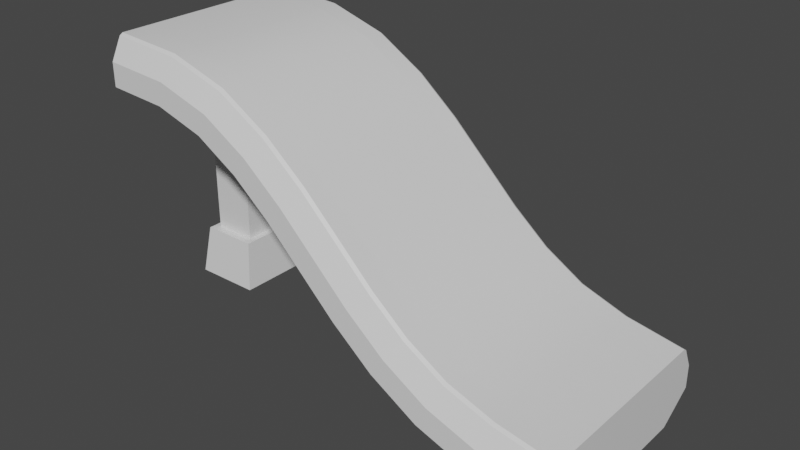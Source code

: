 # Source: StraightHighStart.blend  (saved by Blender 2.80.74; exported with 4.5.12 LTS)
import bpy
from mathutils import Matrix  # noqa: F401  (used for matrix-valued properties, if any)

bpy.ops.wm.read_factory_settings(use_empty=True)
scene = bpy.context.scene
scene.name = 'Scene'

# ---- collections
col_collection = bpy.data.collections.new('Collection'); scene.collection.children.link(col_collection)

# ---- materials (node trees are filled in below, after node groups)
mat_material_001 = bpy.data.materials.new('Material.001')
mat_material_001.alpha_threshold = 0.0
mat_material_001.use_transparent_shadow = False
mat_material_001.line_color = (0.0, 0.0, 0.0, 1.0)

# ---- node groups
ng_auto_smooth = bpy.data.node_groups.new('Auto Smooth', 'GeometryNodeTree')
_s = ng_auto_smooth.interface.new_socket(name='Geometry', in_out='OUTPUT', socket_type='NodeSocketGeometry')
_s = ng_auto_smooth.interface.new_socket(name='Geometry', in_out='INPUT', socket_type='NodeSocketGeometry')
_s = ng_auto_smooth.interface.new_socket(name='Angle', in_out='INPUT', socket_type='NodeSocketFloat')
_s.subtype = 'ANGLE'
_s.min_value = 0.0
_s.max_value = 3.142
ng_auto_smooth.is_modifier = True
_N = ng_auto_smooth.nodes; _L = ng_auto_smooth.links
n0 = _N.new('NodeGroupOutput'); n0.name = 'Group Output'; n0.location = (480, -100)
n1 = _N.new('NodeGroupInput'); n1.name = 'Group Input'; n1.location = (-420, -300)
n2 = _N.new('NodeGroupInput'); n2.name = 'Group Input.001'; n2.location = (-60, -100)
n3 = _N.new('GeometryNodeSetShadeSmooth'); n3.name = 'Set Shade Smooth'; n3.location = (120, -100)
n3.domain = 'EDGE'
n4 = _N.new('GeometryNodeSetShadeSmooth'); n4.name = 'Set Shade Smooth.001'; n4.location = (300, -100)
n5 = _N.new('GeometryNodeInputMeshEdgeAngle'); n5.name = 'Edge Angle'; n5.location = (-420, -220)
n6 = _N.new('GeometryNodeInputEdgeSmooth'); n6.name = 'Is Edge Smooth'; n6.location = (-60, -160)
n7 = _N.new('GeometryNodeInputShadeSmooth'); n7.name = 'Is Face Smooth'; n7.location = (-240, -340)
n8 = _N.new('FunctionNodeBooleanMath'); n8.name = 'Boolean Math'; n8.location = (-60, -220)
n9 = _N.new('FunctionNodeCompare'); n9.name = 'Compare'; n9.location = (-240, -180)
n9.operation = 'LESS_EQUAL'
_L.new(n5.outputs[0], n9.inputs[0])
_L.new(n4.outputs[0], n0.inputs[0])
_L.new(n1.outputs[1], n9.inputs[1])
_L.new(n9.outputs[0], n8.inputs[0])
_L.new(n7.outputs[0], n8.inputs[1])
_L.new(n2.outputs[0], n3.inputs[0])
_L.new(n6.outputs[0], n3.inputs[1])
_L.new(n3.outputs[0], n4.inputs[0])
_L.new(n8.outputs[0], n3.inputs[2])
n0.is_active_output = True

# ---- material node trees
mat_material_001.use_nodes = True; mat_material_001.node_tree.nodes.clear()
_N = mat_material_001.node_tree.nodes; _L = mat_material_001.node_tree.links
n0 = _N.new('ShaderNodeOutputMaterial'); n0.name = 'Material Output'; n0.location = (300, 300)
n1 = _N.new('ShaderNodeBsdfPrincipled'); n1.name = 'Principled BSDF'; n1.location = (10, 300)
n1.distribution = 'GGX'
n1.subsurface_method = 'BURLEY'
n1.inputs[2].default_value = 0.4
n1.inputs[3].default_value = 1.45
n1.inputs[27].default_value = (0.0, 0.0, 0.0, 1.0)
n1.inputs[28].default_value = 1.0
_L.new(n1.outputs[0], n0.inputs[0])
n0.is_active_output = True

# ---- world
world_world = bpy.data.worlds.new('World'); scene.world = world_world
world_world.use_nodes = True; world_world.node_tree.nodes.clear()
_N = world_world.node_tree.nodes; _L = world_world.node_tree.links
n0 = _N.new('ShaderNodeOutputWorld'); n0.name = 'World Output'; n0.location = (300, 300)
n1 = _N.new('ShaderNodeBackground'); n1.name = 'Background'; n1.location = (10, 300)
n1.inputs[0].default_value = (0.05088, 0.05088, 0.05088, 1.0)
_L.new(n1.outputs[0], n0.inputs[0])
n0.is_active_output = True
world_world.color = (0.05088, 0.05088, 0.05088)
world_world.use_sun_shadow = False
world_world.sun_shadow_jitter_overblur = 0.0

# ---- meshes
me_beziercurve_001 = bpy.data.meshes.new('BezierCurve.001')
me_beziercurve_001.from_pydata([(-0.5, 0.1667, 0.55), (-0.5, 0.2417, 0.5), (-0.5, 0.2417, 0.45), (-0.5, 0.1667, 0.4), (-0.5, -0.1667, 0.4), (-0.5, -0.2417, 0.45), (-0.5, -0.2417, 0.5), (-0.5, -0.1667, 0.55), (-0.3555, 0.1667, 0.5406), (-0.3619, 0.2417, 0.4913), (-0.3725, 0.2417, 0.4424), (-0.3832, 0.1667, 0.3936), (-0.3832, -0.1667, 0.3936), (-0.3725, -0.2417, 0.4424), (-0.3619, -0.2417, 0.4913), (-0.3555, -0.1667, 0.5406), (-0.2269, 0.1667, 0.506), (-0.2478, 0.2417, 0.4571), (-0.2688, 0.2417, 0.4117), (-0.2897, 0.1667, 0.3663), (-0.2897, -0.1667, 0.3663), (-0.2688, -0.2417, 0.4117), (-0.2478, -0.2417, 0.4571), (-0.2352, -0.1667, 0.5078), (-0.1234, 0.1667, 0.441), (-0.1522, 0.2417, 0.4002), (-0.1811, 0.2417, 0.3593), (-0.2099, 0.1667, 0.3185), (-0.2099, -0.1667, 0.3185), (-0.1811, -0.2417, 0.3593), (-0.1522, -0.2417, 0.4002), (-0.1234, -0.1667, 0.441), (-0.04712, 0.1667, 0.3772), (-0.06931, 0.2417, 0.3314), (-0.1027, 0.2417, 0.2943), (-0.1362, 0.1667, 0.2571), (-0.1362, -0.1667, 0.2571), (-0.1027, -0.2417, 0.2943), (-0.06931, -0.2417, 0.3314), (-0.04712, -0.1667, 0.3772), (0.04186, 0.1667, 0.293), (0.006976, 0.2417, 0.2572), (-0.0279, 0.2417, 0.2213), (-0.06279, 0.1667, 0.1855), (-0.06279, -0.1667, 0.1855), (-0.0279, -0.2417, 0.2213), (0.006976, -0.2417, 0.2572), (0.04186, -0.1667, 0.293), (0.1161, 0.1667, 0.2206), (0.08269, 0.2417, 0.1834), (0.04926, 0.2417, 0.1463), (0.01583, 0.1667, 0.1091), (0.01583, -0.1667, 0.1091), (0.04926, -0.2417, 0.1463), (0.08269, -0.2417, 0.1834), (0.1144, -0.1666, 0.2206), (0.1926, 0.1667, 0.157), (0.1638, 0.2417, 0.1162), (0.1349, 0.2417, 0.07532), (0.1061, 0.1667, 0.03448), (0.1061, -0.1667, 0.03448), (0.1349, -0.2417, 0.07532), (0.1638, -0.2417, 0.1162), (0.1926, -0.1667, 0.157), (0.2771, 0.1667, 0.1065), (0.2562, 0.2417, 0.06108), (0.2352, 0.2417, 0.01568), (0.2143, 0.1667, -0.02972), (0.2143, -0.1667, -0.02972), (0.2352, -0.2417, 0.01568), (0.2562, -0.2417, 0.06108), (0.2771, -0.1667, 0.1065), (0.3725, 0.1667, 0.07308), (0.3661, 0.2417, 0.02377), (0.3555, 0.2417, -0.02508), (0.3448, 0.1667, -0.07393), (0.3448, -0.1667, -0.07393), (0.3555, -0.2417, -0.02508), (0.3661, -0.2417, 0.02377), (0.3725, -0.1667, 0.07308), (0.5, 0.1667, 0.05), (0.5, 0.2417, -6.892e-08), (0.5, 0.2417, -0.05), (0.5, 0.1667, -0.1), (0.5, -0.1667, -0.1), (0.5, -0.2417, -0.05), (0.5, -0.2417, 6.892e-08), (0.5, -0.1667, 0.05), (0.5, 0.1667, -0.05), (0.5, -0.1667, -0.05), (-0.5, 0.1667, 0.45), (-0.5, -0.1667, 0.45), (-0.445, -0.06, 0.4137), (-0.445, -0.06, 0.1), (-0.445, 0.06, 0.4137), (-0.445, 0.06, 0.1), (-0.355, -0.06, 0.4137), (-0.355, -0.06, 0.1), (-0.355, 0.06, 0.4137), (-0.355, 0.06, 0.1), (-0.3417, 0.07768, 0.1), (-0.4583, 0.07768, 0.1), (-0.4583, -0.07768, 0.1), (-0.3417, -0.07768, 0.1), (-0.3309, 0.09217, 2.98e-08), (-0.4691, 0.09217, 2.98e-08), (-0.4691, -0.09217, 2.98e-08), (-0.3309, -0.09217, 2.98e-08), (-0.5, 0.2117, 0.55), (-0.5, 0.2189, 0.5456), (-0.5, -0.2189, 0.5456), (-0.5, -0.2117, 0.55), (-0.3516, 0.2117, 0.5402), (-0.3522, 0.2189, 0.5357), (-0.3522, -0.2189, 0.5357), (-0.3516, -0.2117, 0.5402), (-0.2269, 0.2117, 0.5028), (-0.2288, 0.2189, 0.4984), (-0.2288, -0.2189, 0.4984), (-0.2277, -0.2117, 0.503), (-0.1234, 0.2117, 0.441), (-0.126, 0.2189, 0.4373), (-0.126, -0.2189, 0.4373), (-0.1234, -0.2117, 0.441), (-0.03701, 0.2117, 0.3695), (-0.03888, 0.2189, 0.3653), (-0.03888, -0.2189, 0.3653), (-0.03701, -0.2117, 0.3695), (0.04186, 0.2117, 0.293), (0.03874, 0.2189, 0.2898), (0.03874, -0.2189, 0.2898), (0.04186, -0.2117, 0.293), (0.1161, 0.2117, 0.2206), (0.1131, 0.2189, 0.2173), (0.1131, -0.2189, 0.2173), (0.1159, -0.2117, 0.2206), (0.1926, 0.2117, 0.157), (0.19, 0.2189, 0.1534), (0.19, -0.2189, 0.1534), (0.1926, -0.2117, 0.157), (0.2771, 0.2117, 0.1065), (0.2753, 0.2189, 0.1024), (0.2753, -0.2189, 0.1024), (0.2771, -0.2117, 0.1065), (0.3764, 0.2117, 0.07267), (0.3758, 0.2189, 0.06823), (0.3758, -0.2189, 0.06823), (0.3764, -0.2117, 0.07267), (0.5, 0.2189, 0.04545), (0.5, 0.2117, 0.05), (0.5, -0.2117, 0.05), (0.5, -0.2189, 0.04545)], [], [(0, 7, 15, 8), (5, 6, 110, 111, 7, 91), (0, 108, 109, 1, 2, 90), (2, 1, 9, 10), (3, 2, 10, 11), (4, 3, 11, 12), (5, 4, 12, 13), (6, 5, 13, 14), (7, 111, 115, 15), (9, 113, 117, 17), (8, 15, 23, 16), (114, 14, 22, 118), (112, 8, 16, 116), (10, 9, 17, 18), (11, 10, 18, 19), (12, 11, 19, 20), (13, 12, 20, 21), (14, 13, 21, 22), (15, 115, 119, 23), (116, 16, 24, 120), (16, 23, 31, 24), (17, 117, 121, 25), (118, 22, 30, 122), (18, 17, 25, 26), (19, 18, 26, 27), (20, 19, 27, 28), (21, 20, 28, 29), (22, 21, 29, 30), (23, 119, 123, 31), (120, 24, 32, 124), (24, 31, 39, 32), (25, 121, 125, 33), (122, 30, 38, 126), (26, 25, 33, 34), (27, 26, 34, 35), (28, 27, 35, 36), (29, 28, 36, 37), (30, 29, 37, 38), (31, 123, 127, 39), (33, 125, 129, 41), (32, 39, 47, 40), (126, 38, 46, 130), (124, 32, 40, 128), (34, 33, 41, 42), (35, 34, 42, 43), (36, 35, 43, 44), (37, 36, 44, 45), (38, 37, 45, 46), (39, 127, 131, 47), (128, 40, 48, 132), (40, 47, 55, 48), (41, 129, 133, 49), (130, 46, 54, 134), (42, 41, 49, 50), (43, 42, 50, 51), (44, 43, 51, 52), (45, 44, 52, 53), (46, 45, 53, 54), (47, 131, 135, 55), (132, 48, 56, 136), (48, 55, 63, 56), (49, 133, 137, 57), (134, 54, 62, 138), (50, 49, 57, 58), (51, 50, 58, 59), (52, 51, 59, 60), (53, 52, 60, 61), (54, 53, 61, 62), (55, 135, 139, 63), (136, 56, 64, 140), (56, 63, 71, 64), (57, 137, 141, 65), (138, 62, 70, 142), (58, 57, 65, 66), (59, 58, 66, 67), (60, 59, 67, 68), (61, 60, 68, 69), (62, 61, 69, 70), (63, 139, 143, 71), (140, 64, 72, 144), (64, 71, 79, 72), (65, 141, 145, 73), (142, 70, 78, 146), (66, 65, 73, 74), (67, 66, 74, 75), (68, 67, 75, 76), (69, 68, 76, 77), (70, 69, 77, 78), (71, 143, 147, 79), (73, 145, 148, 81), (72, 79, 87, 80), (146, 78, 86, 151), (144, 72, 80, 149), (74, 73, 81, 82), (75, 74, 82, 83), (76, 75, 83, 84), (77, 76, 84, 85), (78, 77, 85, 86), (79, 147, 150, 87), (80, 88, 82, 81, 148, 149), (80, 87, 89, 88), (85, 84, 89), (84, 83, 88, 89), (83, 82, 88), (85, 89, 87, 150, 151, 86), (7, 0, 90, 91), (2, 3, 90), (91, 4, 5), (4, 91, 90, 3), (110, 6, 14, 114), (108, 0, 8, 112), (95, 94, 98, 99), (97, 96, 92, 93), (99, 98, 96, 97), (93, 92, 94, 95), (93, 95, 101, 102), (99, 97, 103, 100), (100, 103, 107, 104), (102, 101, 105, 106), (103, 102, 106, 107), (101, 100, 104, 105), (97, 93, 102, 103), (95, 99, 100, 101), (108, 112, 113, 109), (110, 114, 115, 111), (112, 116, 117, 113), (114, 118, 119, 115), (116, 120, 121, 117), (118, 122, 123, 119), (120, 124, 125, 121), (122, 126, 127, 123), (124, 128, 129, 125), (126, 130, 131, 127), (128, 132, 133, 129), (130, 134, 135, 131), (132, 136, 137, 133), (134, 138, 139, 135), (136, 140, 141, 137), (138, 142, 143, 139), (140, 144, 145, 141), (142, 146, 147, 143), (144, 149, 148, 145), (146, 151, 150, 147), (1, 109, 113, 9)])
me_beziercurve_001.polygons.foreach_set('use_smooth', [1, 1, 1, 1, 1, 1, 1, 1, 1, 1, 1, 1, 1, 1, 1, 1, 1, 1, 1, 1, 1, 1, 1, 1, 1, 1, 1, 1, 1, 1, 1, 1, 1, 1, 1, 1, 1, 1, 1, 1, 1, 1, 1, 1, 1, 1, 1, 1, 1, 1, 1, 1, 1, 1, 1, 1, 1, 1, 1, 1, 1, 1, 1, 1, 1, 1, 1, 1, 1, 1, 1, 1, 1, 1, 1, 1, 1, 1, 1, 1, 1, 1, 1, 1, 1, 1, 1, 1, 1, 1, 1, 1, 1, 1, 1, 1, 1, 1, 1, 1, 1, 1, 1, 1, 1, 1, 1, 1, 1, 1, 1, 0, 0, 0, 0, 0, 0, 0, 0, 0, 0, 0, 0, 1, 1, 1, 1, 1, 1, 1, 1, 1, 1, 1, 1, 1, 1, 1, 1, 1, 1, 1, 1, 1])
_k = set([(0, 7), (0, 8), (0, 108), (1, 2), (1, 9), (1, 109), (2, 3), (2, 10), (3, 4), (3, 11), (4, 5), (4, 12), (5, 6), (5, 13), (6, 14), (6, 110), (7, 15), (7, 111), (8, 16), (9, 17), (10, 18), (11, 19), (12, 20), (13, 21), (14, 22), (15, 23), (16, 24), (17, 25), (18, 26), (19, 27), (20, 28), (21, 29), (22, 30), (23, 31), (24, 32), (25, 33), (26, 34), (27, 35), (28, 36), (29, 37), (30, 38), (31, 39), (32, 40), (33, 41), (34, 42), (35, 43), (36, 44), (37, 45), (38, 46), (39, 47), (40, 48), (41, 49), (42, 50), (43, 51), (44, 52), (45, 53), (46, 54), (47, 55), (48, 56), (49, 57), (50, 58), (51, 59), (52, 60), (53, 61), (54, 62), (55, 63), (56, 64), (57, 65), (58, 66), (59, 67), (60, 68), (61, 69), (62, 70), (63, 71), (64, 72), (65, 73), (66, 74), (67, 75), (68, 76), (69, 77), (70, 78), (71, 79), (72, 80), (73, 81), (74, 82), (75, 83), (76, 84), (77, 85), (78, 86), (79, 87), (80, 87), (80, 149), (81, 82), (81, 148), (82, 83), (83, 84), (84, 85), (85, 86), (86, 151), (87, 150), (108, 109), (108, 112), (109, 113), (110, 111), (110, 114), (111, 115), (112, 116), (113, 117), (114, 118), (115, 119), (116, 120), (117, 121), (118, 122), (119, 123), (120, 124), (121, 125), (122, 126), (123, 127), (124, 128), (125, 129), (126, 130), (127, 131), (128, 132), (129, 133), (130, 134), (131, 135), (132, 136), (133, 137), (134, 138), (135, 139), (136, 140), (137, 141), (138, 142), (139, 143), (140, 144), (141, 145), (142, 146), (143, 147), (144, 149), (145, 148), (146, 151), (147, 150), (148, 149), (150, 151)])
me_beziercurve_001.attributes.new('sharp_edge', 'BOOLEAN', 'EDGE').data.foreach_set('value', [ (min(e.vertices), max(e.vertices)) in _k for e in me_beziercurve_001.edges])
_uv = me_beziercurve_001.uv_layers.new(name='UVMap')
_uv.uv.foreach_set('vector', [0.6667, 0.0, 0.3333, 0.0, 0.3333, 0.1256, 0.6667, 0.1256, 0.02333, 0.9744, 0.02333, 0.9744, 0.02333, 0.9744, 0.02333, 0.9744, 0.02333, 0.9744, 0.02333, 0.9744, 0.02333, 0.9744, 0.02333, 0.9744, 0.02333, 0.9744, 0.02333, 0.9744, 0.02333, 0.9744, 0.02333, 0.9744, 0.02333, 0.9744, 0.02333, 0.9744, 0.02333, 0.9744, 0.02333, 0.9744, 0.02333, 0.9744, 0.02333, 0.9744, 0.02333, 0.9744, 0.02333, 0.9744, 0.02333, 0.9744, 0.02333, 0.9744, 0.02333, 0.9744, 0.02333, 0.9744, 0.02333, 0.9744, 0.02333, 0.9744, 0.02333, 0.9744, 0.02333, 0.9744, 0.02333, 0.9744, 0.02333, 0.9744, 0.02333, 0.9744, 0.02333, 0.9744, 0.02333, 0.9744, 0.02333, 0.9744, 0.02333, 0.9744, 0.02333, 0.9744, 0.02333, 0.9744, 0.02333, 0.9744, 0.02333, 0.9744, 0.02333, 0.9744, 0.6667, 0.1256, 0.3333, 0.1256, 0.3333, 0.2344, 0.6667, 0.2344, 0.02333, 0.9744, 0.02333, 0.9744, 0.02333, 0.9744, 0.02333, 0.9744, 0.02333, 0.9744, 0.02333, 0.9744, 0.02333, 0.9744, 0.02333, 0.9744, 0.02333, 0.9744, 0.02333, 0.9744, 0.02333, 0.9744, 0.02333, 0.9744, 0.02333, 0.9744, 0.02333, 0.9744, 0.02333, 0.9744, 0.02333, 0.9744, 0.02333, 0.9744, 0.02333, 0.9744, 0.02333, 0.9744, 0.02333, 0.9744, 0.02333, 0.9744, 0.02333, 0.9744, 0.02333, 0.9744, 0.02333, 0.9744, 0.02333, 0.9744, 0.02333, 0.9744, 0.02333, 0.9744, 0.02333, 0.9744, 0.02333, 0.9744, 0.02333, 0.9744, 0.02344, 0.9744, 0.02444, 0.9744, 0.02333, 0.9744, 0.02333, 0.9744, 0.02333, 0.9744, 0.02333, 0.9744, 0.6667, 0.2344, 0.3333, 0.2344, 0.3333, 0.3356, 0.6667, 0.3356, 0.02333, 0.9744, 0.02333, 0.9744, 0.02333, 0.9744, 0.02333, 0.9744, 0.02333, 0.9744, 0.02333, 0.9744, 0.02333, 0.9744, 0.02434, 0.9744, 0.02333, 0.9744, 0.02333, 0.9744, 0.02333, 0.9744, 0.02333, 0.9744, 0.02333, 0.9744, 0.02333, 0.9744, 0.02333, 0.9744, 0.02333, 0.9744, 0.02333, 0.9744, 0.02333, 0.9744, 0.02333, 0.9744, 0.02333, 0.9744, 0.02333, 0.9744, 0.02333, 0.9744, 0.02333, 0.9744, 0.02333, 0.9744, 0.02333, 0.9744, 0.02333, 0.9744, 0.02333, 0.9744, 0.02333, 0.9744, 0.02444, 0.9744, 0.02344, 0.9744, 0.02444, 0.9744, 0.02444, 0.9744, 0.02333, 0.9744, 0.02333, 0.9744, 0.02333, 0.9744, 0.02333, 0.9744, 0.6667, 0.3356, 0.3333, 0.3356, 0.3333, 0.4333, 0.6667, 0.4333, 0.02333, 0.9744, 0.02333, 0.9744, 0.02333, 0.9744, 0.02333, 0.9744, 0.02434, 0.9744, 0.02333, 0.9744, 0.02333, 0.9744, 0.02434, 0.9744, 0.02333, 0.9744, 0.02333, 0.9744, 0.02333, 0.9744, 0.02333, 0.9744, 0.02333, 0.9744, 0.02333, 0.9744, 0.02333, 0.9744, 0.02333, 0.9744, 0.02333, 0.9744, 0.02333, 0.9744, 0.02333, 0.9744, 0.02333, 0.9744, 0.02333, 0.9744, 0.02333, 0.9744, 0.02333, 0.9744, 0.02333, 0.9744, 0.02333, 0.9744, 0.02333, 0.9744, 0.02333, 0.9744, 0.02333, 0.9744, 0.02444, 0.9744, 0.02444, 0.9744, 0.02444, 0.9744, 0.02444, 0.9744, 0.02333, 0.9744, 0.02333, 0.9744, 0.02333, 0.9744, 0.02333, 0.9744, 0.6667, 0.4333, 0.3333, 0.4333, 0.3333, 0.5256, 0.6667, 0.5256, 0.02434, 0.9744, 0.02333, 0.9744, 0.02333, 0.9744, 0.02435, 0.9744, 0.02333, 0.9744, 0.02333, 0.9744, 0.02333, 0.9744, 0.02333, 0.9744, 0.02333, 0.9744, 0.02333, 0.9744, 0.02333, 0.9744, 0.02333, 0.9744, 0.02333, 0.9744, 0.02333, 0.9744, 0.02333, 0.9744, 0.02333, 0.9744, 0.02333, 0.9744, 0.02333, 0.9744, 0.02333, 0.9744, 0.02333, 0.9744, 0.02333, 0.9744, 0.02333, 0.9744, 0.02333, 0.9744, 0.02333, 0.9744, 0.02333, 0.9744, 0.02333, 0.9744, 0.02333, 0.9744, 0.02333, 0.9744, 0.02444, 0.9744, 0.02444, 0.9744, 0.02444, 0.9744, 0.02444, 0.9744, 0.02333, 0.9744, 0.02333, 0.9744, 0.02333, 0.9744, 0.02333, 0.9744, 0.6667, 0.5256, 0.3333, 0.5256, 0.3333, 0.6167, 0.6667, 0.6167, 0.02333, 0.9744, 0.02333, 0.9744, 0.02333, 0.9744, 0.02333, 0.9744, 0.02435, 0.9744, 0.02333, 0.9744, 0.02333, 0.9744, 0.02434, 0.9744, 0.02333, 0.9744, 0.02333, 0.9744, 0.02333, 0.9744, 0.02333, 0.9744, 0.02333, 0.9744, 0.02333, 0.9744, 0.02333, 0.9744, 0.02333, 0.9744, 0.02333, 0.9744, 0.02333, 0.9744, 0.02333, 0.9744, 0.02333, 0.9744, 0.02333, 0.9744, 0.02333, 0.9744, 0.02333, 0.9744, 0.02333, 0.9744, 0.02333, 0.9744, 0.02333, 0.9744, 0.02333, 0.9744, 0.02333, 0.9744, 0.02444, 0.9744, 0.02444, 0.9744, 0.02444, 0.9744, 0.02444, 0.9744, 0.02333, 0.9744, 0.02333, 0.9744, 0.02333, 0.9744, 0.02333, 0.9744, 0.6667, 0.6167, 0.3333, 0.6167, 0.3333, 0.7044, 0.6667, 0.7044, 0.02333, 0.9744, 0.02333, 0.9744, 0.02333, 0.9744, 0.02333, 0.9744, 0.02434, 0.9744, 0.02333, 0.9744, 0.02333, 0.9744, 0.02333, 0.9744, 0.02333, 0.9744, 0.02333, 0.9744, 0.02333, 0.9744, 0.02333, 0.9744, 0.02333, 0.9744, 0.02333, 0.9744, 0.02333, 0.9744, 0.02333, 0.9744, 0.02333, 0.9744, 0.02333, 0.9744, 0.02333, 0.9744, 0.02333, 0.9744, 0.02333, 0.9744, 0.02333, 0.9744, 0.02333, 0.9744, 0.02333, 0.9744, 0.02333, 0.9744, 0.02333, 0.9744, 0.02333, 0.9744, 0.02333, 0.9744, 0.02444, 0.9744, 0.02444, 0.9744, 0.02344, 0.9744, 0.02444, 0.9744, 0.02333, 0.9744, 0.02333, 0.9744, 0.02333, 0.9744, 0.02333, 0.9744, 0.6667, 0.7044, 0.3333, 0.7044, 0.3333, 0.7922, 0.6667, 0.7922, 0.02333, 0.9744, 0.02333, 0.9744, 0.02333, 0.9744, 0.02333, 0.9744, 0.02333, 0.9744, 0.02333, 0.9744, 0.02333, 0.9744, 0.02333, 0.9744, 0.02333, 0.9744, 0.02333, 0.9744, 0.02333, 0.9744, 0.02333, 0.9744, 0.02333, 0.9744, 0.02333, 0.9744, 0.02333, 0.9744, 0.02333, 0.9744, 0.02333, 0.9744, 0.02333, 0.9744, 0.02333, 0.9744, 0.02333, 0.9744, 0.02333, 0.9744, 0.02333, 0.9744, 0.02333, 0.9744, 0.02333, 0.9744, 0.02333, 0.9744, 0.02333, 0.9744, 0.02333, 0.9744, 0.02333, 0.9744, 0.02444, 0.9744, 0.02344, 0.9744, 0.02333, 0.9744, 0.02333, 0.9744, 0.02333, 0.9744, 0.02333, 0.9744, 0.02333, 0.9744, 0.02333, 0.9744, 0.6667, 0.7922, 0.3333, 0.7922, 0.3333, 0.8889, 0.6667, 0.8889, 0.02333, 0.9744, 0.02333, 0.9744, 0.02333, 0.9744, 0.02333, 0.9744, 0.02333, 0.9744, 0.02333, 0.9744, 0.02333, 0.9744, 0.02333, 0.9744, 0.02333, 0.9744, 0.02333, 0.9744, 0.02333, 0.9744, 0.02333, 0.9744, 0.02333, 0.9744, 0.02333, 0.9744, 0.02333, 0.9744, 0.02333, 0.9744, 0.02333, 0.9744, 0.02333, 0.9744, 0.02333, 0.9744, 0.02333, 0.9744, 0.02333, 0.9744, 0.02333, 0.9744, 0.02333, 0.9744, 0.02333, 0.9744, 0.02333, 0.9744, 0.02333, 0.9744, 0.02333, 0.9744, 0.02333, 0.9744, 0.02333, 0.9744, 0.02333, 0.9744, 0.02333, 0.9744, 0.02333, 0.9744, 0.02333, 0.9744, 0.02333, 0.9744, 0.02333, 0.9744, 0.02333, 0.9744, 0.6667, 0.8889, 0.3333, 0.8889, 0.3333, 1.0, 0.6667, 1.0, 0.02333, 0.9744, 0.02333, 0.9744, 0.02333, 0.9744, 0.02333, 0.9744, 0.02333, 0.9744, 0.02333, 0.9744, 0.02333, 0.9744, 0.02333, 0.9744, 0.02333, 0.9744, 0.02333, 0.9744, 0.02333, 0.9744, 0.02333, 0.9744, 0.02333, 0.9744, 0.02333, 0.9744, 0.02333, 0.9744, 0.02333, 0.9744, 0.02333, 0.9744, 0.02333, 0.9744, 0.02333, 0.9744, 0.02333, 0.9744, 0.02333, 0.9744, 0.02333, 0.9744, 0.02333, 0.9744, 0.02333, 0.9744, 0.02333, 0.9744, 0.02333, 0.9744, 0.02333, 0.9744, 0.02333, 0.9744, 0.02333, 0.9744, 0.02333, 0.9744, 0.02333, 0.9744, 0.02333, 0.9744, 0.02556, 0.9744, 0.02556, 0.9733, 0.02556, 0.9733, 0.02556, 0.9733, 0.02556, 0.9733, 0.02556, 0.9734, 0.4067, 0.9189, 0.4111, 0.9189, 0.41, 0.9178, 0.4078, 0.9178, 0.02778, 0.9733, 0.02667, 0.9733, 0.02778, 0.9733, 0.02667, 0.9733, 0.02556, 0.9733, 0.02556, 0.9733, 0.02778, 0.9733, 0.02556, 0.9733, 0.02556, 0.9733, 0.02556, 0.9733, 0.02778, 0.9733, 0.02778, 0.9733, 0.02778, 0.9744, 0.02778, 0.9734, 0.02778, 0.9733, 0.02778, 0.9733, 0.4111, 0.9178, 0.4056, 0.9178, 0.4067, 0.9189, 0.41, 0.9189, 0.02333, 0.9744, 0.02333, 0.9744, 0.02333, 0.9744, 0.02333, 0.9744, 0.02333, 0.9744, 0.02333, 0.9744, 0.02333, 0.9744, 0.02333, 0.9744, 0.02333, 0.9744, 0.02333, 0.9744, 0.02333, 0.9744, 0.02333, 0.9744, 0.02333, 0.9744, 0.02333, 0.9744, 0.02333, 0.9744, 0.02333, 0.9744, 0.02333, 0.9744, 0.02333, 0.9744, 0.08062, 0.975, 0.08063, 0.9747, 0.0806, 0.9747, 0.08061, 0.975, 0.08062, 0.975, 0.08063, 0.9746, 0.08063, 0.9747, 0.08062, 0.975, 0.08061, 0.975, 0.0806, 0.9747, 0.08063, 0.9746, 0.08062, 0.975, 0.08062, 0.975, 0.08063, 0.9747, 0.08063, 0.9747, 0.08062, 0.975, 0.08062, 0.975, 0.08062, 0.975, 0.08061, 0.975, 0.08062, 0.975, 0.08061, 0.975, 0.08062, 0.975, 0.08062, 0.975, 0.08061, 0.975, 0.08061, 0.975, 0.08062, 0.975, 0.08061, 0.975, 0.08061, 0.975, 0.08062, 0.975, 0.08061, 0.975, 0.08061, 0.975, 0.08062, 0.9751, 0.08062, 0.975, 0.08062, 0.975, 0.08062, 0.9751, 0.08061, 0.975, 0.08061, 0.975, 0.08061, 0.975, 0.08061, 0.975, 0.08061, 0.975, 0.08062, 0.975, 0.08062, 0.975, 0.08062, 0.975, 0.08062, 0.975, 0.08062, 0.975, 0.08061, 0.975, 0.08061, 0.975, 0.08061, 0.975, 0.02333, 0.9744, 0.02333, 0.9744, 0.02333, 0.9744, 0.02333, 0.9744, 0.02333, 0.9744, 0.02333, 0.9744, 0.02333, 0.9744, 0.02333, 0.9744, 0.02333, 0.9744, 0.02333, 0.9744, 0.02333, 0.9744, 0.02333, 0.9744, 0.02333, 0.9744, 0.02333, 0.9744, 0.02344, 0.9744, 0.02333, 0.9744, 0.02333, 0.9744, 0.02333, 0.9744, 0.02333, 0.9744, 0.02333, 0.9744, 0.02333, 0.9744, 0.02434, 0.9744, 0.02444, 0.9744, 0.02344, 0.9744, 0.02333, 0.9744, 0.02333, 0.9744, 0.02333, 0.9744, 0.02333, 0.9744, 0.02434, 0.9744, 0.02434, 0.9744, 0.02444, 0.9744, 0.02444, 0.9744, 0.02333, 0.9744, 0.02333, 0.9744, 0.02333, 0.9744, 0.02333, 0.9744, 0.02434, 0.9744, 0.02435, 0.9744, 0.02444, 0.9744, 0.02444, 0.9744, 0.02333, 0.9744, 0.02333, 0.9744, 0.02333, 0.9744, 0.02333, 0.9744, 0.02435, 0.9744, 0.02434, 0.9744, 0.02444, 0.9744, 0.02444, 0.9744, 0.02333, 0.9744, 0.02333, 0.9744, 0.02333, 0.9744, 0.02333, 0.9744, 0.02434, 0.9744, 0.02333, 0.9744, 0.02344, 0.9744, 0.02444, 0.9744, 0.02333, 0.9744, 0.02333, 0.9744, 0.02333, 0.9744, 0.02333, 0.9744, 0.02333, 0.9744, 0.02333, 0.9744, 0.02333, 0.9744, 0.02344, 0.9744, 0.02333, 0.9744, 0.02333, 0.9744, 0.02333, 0.9744, 0.02333, 0.9744, 0.02333, 0.9744, 0.02333, 0.9744, 0.02333, 0.9744, 0.02333, 0.9744, 0.02333, 0.9744, 0.02333, 0.9744, 0.02333, 0.9744, 0.02333, 0.9744, 0.02333, 0.9744, 0.02333, 0.9744, 0.02333, 0.9744, 0.02333, 0.9744, 0.02333, 0.9744, 0.02333, 0.9744, 0.02333, 0.9744, 0.02333, 0.9744])
me_beziercurve_001.materials.append(mat_material_001)
me_beziercurve_001.use_remesh_preserve_volume = False
me_beziercurve_001.use_remesh_preserve_attributes = False
me_beziercurve_001.use_mirror_vertex_groups = False
me_beziercurve_001.update()

# ---- objects
ob_beziercurve = bpy.data.objects.new('BezierCurve', me_beziercurve_001)

# ---- transforms, parenting, visibility, modifiers, constraints
ob_beziercurve.location = (0.0, 0.0, 0.0)
ob_beziercurve.lineart.crease_threshold = 0.0
_m = ob_beziercurve.modifiers.new('Auto Smooth', 'NODES')
_m.node_group = ng_auto_smooth
_gi = [s.identifier for s in ng_auto_smooth.interface.items_tree if s.item_type == 'SOCKET' and s.in_out == 'INPUT']
_m[_gi[1]] = 3.142  # Angle

# ---- collection membership
col_collection.objects.link(ob_beziercurve)

# ---- scene / render settings (as saved in the file)
scene.frame_start = 1; scene.frame_end = 250; scene.frame_set(1)
scene.render.engine = 'BLENDER_EEVEE_NEXT'
scene.cycles.use_denoising = False
scene.cycles.samples = 128
scene.cycles.sampling_pattern = 'TABULATED_SOBOL'
scene.cycles.use_adaptive_sampling = False
scene.cycles.use_light_tree = False
scene.view_settings.view_transform = 'Filmic'
bpy.context.view_layer.update()

# ---- added for rendering (the .blend has no active camera and no usable light): camera, sun
cam_auto = bpy.data.cameras.new('AutoCamera')
cam_auto.lens = 50.0
cam_auto.sensor_width = 36.0
cam_auto.clip_end = 1000.0
ob_auto_camera = bpy.data.objects.new('AutoCamera', cam_auto)
scene.collection.objects.link(ob_auto_camera)
ob_auto_camera.location = (1.19067, -1.42881, 1.17754)
ob_auto_camera.rotation_euler = (1.09748, -7.21219e-08, 0.694738)
scene.camera = ob_auto_camera
light_auto_sun = bpy.data.lights.new('AutoSun', 'SUN')
light_auto_sun.energy = 3.0
light_auto_sun.angle = 0.0523599
ob_auto_sun = bpy.data.objects.new('AutoSun', light_auto_sun)
scene.collection.objects.link(ob_auto_sun)
ob_auto_sun.rotation_euler = (0.872665, 0.174533, 0.523599)
bpy.context.view_layer.update()

